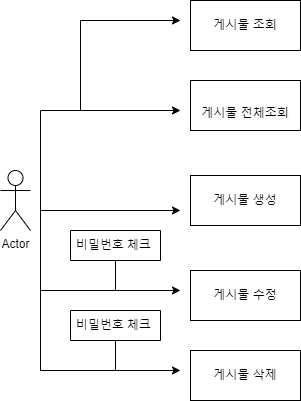

The diagram above was exported from draw.io. Its source (the exported page's mxGraphModel, read from the mxfile embedded in the PNG):
<mxGraphModel dx="1434" dy="772" grid="1" gridSize="10" guides="1" tooltips="1" connect="1" arrows="1" fold="1" page="1" pageScale="1" pageWidth="827" pageHeight="1169" math="0" shadow="0">
  <root>
    <mxCell id="0" />
    <mxCell id="1" parent="0" />
    <mxCell id="h5OCVoaOvB_l48cIutII-1" value="Actor" style="shape=umlActor;verticalLabelPosition=bottom;verticalAlign=top;html=1;outlineConnect=0;" vertex="1" parent="1">
      <mxGeometry x="140" y="200" width="30" height="60" as="geometry" />
    </mxCell>
    <mxCell id="h5OCVoaOvB_l48cIutII-6" value="" style="endArrow=classic;html=1;rounded=0;" edge="1" parent="1">
      <mxGeometry width="50" height="50" relative="1" as="geometry">
        <mxPoint x="180" y="240" as="sourcePoint" />
        <mxPoint x="320" y="140" as="targetPoint" />
        <Array as="points">
          <mxPoint x="180" y="140" />
        </Array>
      </mxGeometry>
    </mxCell>
    <mxCell id="h5OCVoaOvB_l48cIutII-7" value="&lt;font style=&quot;vertical-align: inherit;&quot;&gt;&lt;font style=&quot;vertical-align: inherit;&quot;&gt;게시물 조회&lt;/font&gt;&lt;/font&gt;" style="rounded=0;whiteSpace=wrap;html=1;" vertex="1" parent="1">
      <mxGeometry x="330" y="30" width="110" height="50" as="geometry" />
    </mxCell>
    <mxCell id="h5OCVoaOvB_l48cIutII-8" value="" style="endArrow=classic;html=1;rounded=0;" edge="1" parent="1">
      <mxGeometry width="50" height="50" relative="1" as="geometry">
        <mxPoint x="180" y="240" as="sourcePoint" />
        <mxPoint x="320" y="240" as="targetPoint" />
      </mxGeometry>
    </mxCell>
    <mxCell id="h5OCVoaOvB_l48cIutII-9" value="" style="endArrow=classic;html=1;rounded=0;" edge="1" parent="1">
      <mxGeometry width="50" height="50" relative="1" as="geometry">
        <mxPoint x="180" y="240" as="sourcePoint" />
        <mxPoint x="320" y="320" as="targetPoint" />
        <Array as="points">
          <mxPoint x="180" y="320" />
        </Array>
      </mxGeometry>
    </mxCell>
    <mxCell id="h5OCVoaOvB_l48cIutII-10" value="" style="endArrow=classic;html=1;rounded=0;" edge="1" parent="1">
      <mxGeometry width="50" height="50" relative="1" as="geometry">
        <mxPoint x="220" y="140" as="sourcePoint" />
        <mxPoint x="320" y="50" as="targetPoint" />
        <Array as="points">
          <mxPoint x="220" y="50" />
        </Array>
      </mxGeometry>
    </mxCell>
    <mxCell id="h5OCVoaOvB_l48cIutII-11" value="&lt;font style=&quot;vertical-align: inherit;&quot;&gt;&lt;font style=&quot;vertical-align: inherit;&quot;&gt;게시물 수정&lt;/font&gt;&lt;/font&gt;" style="rounded=0;whiteSpace=wrap;html=1;" vertex="1" parent="1">
      <mxGeometry x="330" y="300" width="110" height="50" as="geometry" />
    </mxCell>
    <mxCell id="h5OCVoaOvB_l48cIutII-12" value="&lt;br&gt;&lt;span style=&quot;color: rgb(0, 0, 0); font-family: Helvetica; font-size: 12px; font-style: normal; font-variant-ligatures: normal; font-variant-caps: normal; font-weight: 400; letter-spacing: normal; orphans: 2; text-align: center; text-indent: 0px; text-transform: none; widows: 2; word-spacing: 0px; -webkit-text-stroke-width: 0px; white-space: normal; background-color: rgb(251, 251, 251); text-decoration-thickness: initial; text-decoration-style: initial; text-decoration-color: initial; display: inline !important; float: none;&quot;&gt;&lt;font style=&quot;vertical-align: inherit;&quot;&gt;&lt;font style=&quot;vertical-align: inherit;&quot;&gt;&lt;font style=&quot;vertical-align: inherit;&quot;&gt;&lt;font style=&quot;vertical-align: inherit;&quot;&gt;게시물 전체조회&lt;/font&gt;&lt;/font&gt;&lt;/font&gt;&lt;/font&gt;&lt;/span&gt;" style="rounded=0;whiteSpace=wrap;html=1;" vertex="1" parent="1">
      <mxGeometry x="330" y="110" width="110" height="50" as="geometry" />
    </mxCell>
    <mxCell id="h5OCVoaOvB_l48cIutII-13" value="&lt;font style=&quot;vertical-align: inherit;&quot;&gt;&lt;font style=&quot;vertical-align: inherit;&quot;&gt;&lt;font style=&quot;vertical-align: inherit;&quot;&gt;&lt;font style=&quot;vertical-align: inherit;&quot;&gt;게시물 생성&lt;/font&gt;&lt;/font&gt;&lt;/font&gt;&lt;/font&gt;" style="rounded=0;whiteSpace=wrap;html=1;" vertex="1" parent="1">
      <mxGeometry x="330" y="205" width="110" height="50" as="geometry" />
    </mxCell>
    <mxCell id="h5OCVoaOvB_l48cIutII-16" value="" style="endArrow=classic;html=1;rounded=0;" edge="1" parent="1">
      <mxGeometry width="50" height="50" relative="1" as="geometry">
        <mxPoint x="180" y="320" as="sourcePoint" />
        <mxPoint x="320" y="400" as="targetPoint" />
        <Array as="points">
          <mxPoint x="180" y="400" />
        </Array>
      </mxGeometry>
    </mxCell>
    <mxCell id="h5OCVoaOvB_l48cIutII-18" value="&lt;font style=&quot;vertical-align: inherit;&quot;&gt;&lt;font style=&quot;vertical-align: inherit;&quot;&gt;&lt;font style=&quot;vertical-align: inherit;&quot;&gt;&lt;font style=&quot;vertical-align: inherit;&quot;&gt;&lt;font style=&quot;vertical-align: inherit;&quot;&gt;&lt;font style=&quot;vertical-align: inherit;&quot;&gt;&lt;font style=&quot;vertical-align: inherit;&quot;&gt;&lt;font style=&quot;vertical-align: inherit;&quot;&gt;&lt;font style=&quot;vertical-align: inherit;&quot;&gt;&lt;font style=&quot;vertical-align: inherit;&quot;&gt;게시물 삭제&lt;/font&gt;&lt;/font&gt;&lt;/font&gt;&lt;/font&gt;&lt;/font&gt;&lt;/font&gt;&lt;/font&gt;&lt;/font&gt;&lt;/font&gt;&lt;/font&gt;" style="rounded=0;whiteSpace=wrap;html=1;" vertex="1" parent="1">
      <mxGeometry x="330" y="380" width="110" height="50" as="geometry" />
    </mxCell>
    <mxCell id="h5OCVoaOvB_l48cIutII-21" value="&lt;font style=&quot;vertical-align: inherit;&quot;&gt;&lt;font style=&quot;vertical-align: inherit;&quot;&gt;비밀번호 체크&amp;nbsp;&lt;/font&gt;&lt;/font&gt;" style="shape=callout;whiteSpace=wrap;html=1;perimeter=calloutPerimeter;base=0;" vertex="1" parent="1">
      <mxGeometry x="210" y="260" width="90" height="60" as="geometry" />
    </mxCell>
    <mxCell id="h5OCVoaOvB_l48cIutII-22" value="&lt;font style=&quot;vertical-align: inherit;&quot;&gt;&lt;font style=&quot;vertical-align: inherit;&quot;&gt;비밀번호 체크&amp;nbsp;&lt;/font&gt;&lt;/font&gt;" style="shape=callout;whiteSpace=wrap;html=1;perimeter=calloutPerimeter;base=0;" vertex="1" parent="1">
      <mxGeometry x="210" y="340" width="90" height="60" as="geometry" />
    </mxCell>
  </root>
</mxGraphModel>